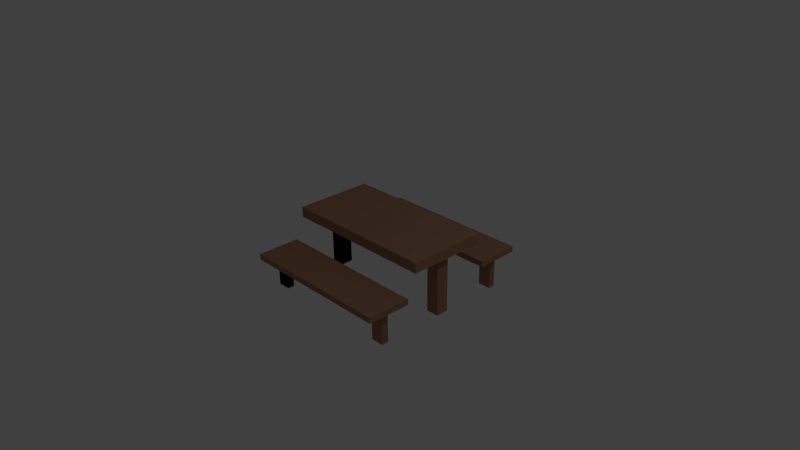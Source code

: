# Source: MessHallTable.blend  (saved by Blender 2.71.0; exported with 4.5.12 LTS)
import bpy
from mathutils import Matrix  # noqa: F401  (used for matrix-valued properties, if any)

bpy.ops.wm.read_factory_settings(use_empty=True)
scene = bpy.context.scene
scene.name = 'Scene'

# ---- collections
col_collection_1 = bpy.data.collections.new('Collection 1'); scene.collection.children.link(col_collection_1)

# ---- materials (node trees are filled in below, after node groups)
mat_table_wood = bpy.data.materials.new('table.wood')
mat_table_wood.alpha_threshold = 0.0
mat_table_wood.use_transparent_shadow = False
mat_table_wood.diffuse_color = (0.3672, 0.2036, 0.1245, 1.0)
mat_table_wood.roughness = 0.5
mat_table_wood.line_color = (0.0, 0.0, 0.0, 1.0)

# ---- material node trees

# ---- world
world_world = bpy.data.worlds.new('World'); scene.world = world_world
world_world.color = (0.05088, 0.05088, 0.05088)
world_world.use_sun_shadow = False
world_world.sun_shadow_jitter_overblur = 0.0
world_world.cycles.sampling_method = 'MANUAL'
world_world.cycles.sample_map_resolution = 256

# ---- cameras
cam_camera = bpy.data.cameras.new('Camera')
cam_camera.clip_end = 100.0
cam_camera.lens = 35.0
cam_camera.sensor_width = 32.0
cam_camera.sensor_height = 18.0
cam_camera.ortho_scale = 7.314
cam_camera.dof.focus_distance = 0.0
cam_camera.dof.aperture_fstop = 128.0

# ---- lights
light_lamp = bpy.data.lights.new('Lamp', 'POINT')
light_lamp.transmission_factor = 0.0
light_lamp.cutoff_distance = 30.0
light_lamp.energy = 100.0
light_lamp.shadow_buffer_clip_start = 1.001
light_lamp.shadow_soft_size = 0.1
light_lamp.shadow_maximum_resolution = 0.006
light_lamp.use_absolute_resolution = True
light_lamp.cycles.use_multiple_importance_sampling = False

# ---- meshes
me_cube = bpy.data.meshes.new('Cube')
me_cube.from_pydata([(-3.714, 1.522, -2.418), (-3.714, 0.7796, -2.418), (-4.456, 0.7796, -2.418), (-4.456, 1.522, -2.418), (-3.714, 1.522, 1.423), (-3.714, 0.7796, 1.423), (-4.456, 0.7796, 1.423), (-4.456, 1.522, 1.423), (-3.714, 1.522, -2.418), (-3.714, 0.7796, -2.418), (-4.456, 0.7796, -2.418), (-4.456, 1.522, -2.418), (-3.714, 1.522, 1.423), (-3.714, 0.7796, 1.423), (-4.456, 0.7796, 1.423), (-4.456, 1.522, 1.423), (4.044, 1.522, -2.418), (4.044, 0.7796, -2.418), (3.302, 0.7796, -2.418), (3.302, 1.522, -2.418), (4.044, 1.522, 1.423), (4.044, 0.7796, 1.423), (3.302, 0.7796, 1.423), (3.302, 1.522, 1.423), (4.4, 3.442, 1.018), (4.4, -1.141, 1.018), (-4.629, -1.141, 1.018), (-4.629, 3.442, 1.018), (4.4, 3.442, 1.624), (4.4, -1.141, 1.624), (-4.629, -1.141, 1.624), (-4.629, 3.442, 1.624), (-3.714, -2.72, -2.416), (-3.714, -3.126, -2.416), (-4.456, -3.126, -2.416), (-4.456, -2.72, -2.416), (-3.714, -2.72, -0.3155), (-3.714, -3.126, -0.3155), (-4.456, -3.126, -0.3155), (-4.456, -2.72, -0.3155), (-3.714, -2.72, -2.416), (-3.714, -3.126, -2.416), (-4.456, -3.126, -2.416), (-4.456, -2.72, -2.416), (-3.714, -2.72, -0.3155), (-3.714, -3.126, -0.3155), (-4.456, -3.126, -0.3155), (-4.456, -2.72, -0.3155), (4.044, -2.72, -2.416), (4.044, -3.126, -2.416), (3.302, -3.126, -2.416), (3.302, -2.72, -2.416), (4.044, -2.72, -0.3155), (4.044, -3.126, -0.3155), (3.302, -3.126, -0.3155), (3.302, -2.72, -0.3155), (4.4, -1.67, -0.5371), (4.4, -4.176, -0.5371), (-4.629, -4.176, -0.5371), (-4.629, -1.67, -0.5371), (4.4, -1.67, -0.2057), (4.4, -4.176, -0.2057), (-4.629, -4.176, -0.2057), (-4.629, -1.67, -0.2057), (-3.714, 5.256, -2.416), (-3.714, 4.85, -2.416), (-4.456, 4.85, -2.416), (-4.456, 5.256, -2.416), (-3.714, 5.256, -0.3155), (-3.714, 4.85, -0.3155), (-4.456, 4.85, -0.3155), (-4.456, 5.256, -0.3155), (-3.714, 5.256, -2.416), (-3.714, 4.85, -2.416), (-4.456, 4.85, -2.416), (-4.456, 5.256, -2.416), (-3.714, 5.256, -0.3155), (-3.714, 4.85, -0.3155), (-4.456, 4.85, -0.3155), (-4.456, 5.256, -0.3155), (4.044, 5.256, -2.416), (4.044, 4.85, -2.416), (3.302, 4.85, -2.416), (3.302, 5.256, -2.416), (4.044, 5.256, -0.3155), (4.044, 4.85, -0.3155), (3.302, 4.85, -0.3155), (3.302, 5.256, -0.3155), (4.4, 6.307, -0.5371), (4.4, 3.8, -0.5371), (-4.629, 3.8, -0.5371), (-4.629, 6.307, -0.5371), (4.4, 6.307, -0.2057), (4.4, 3.8, -0.2057), (-4.629, 3.8, -0.2057), (-4.629, 6.307, -0.2057)], [], [(0, 1, 2, 3), (4, 7, 6, 5), (0, 4, 5, 1), (1, 5, 6, 2), (2, 6, 7, 3), (4, 0, 3, 7), (8, 9, 10, 11), (12, 15, 14, 13), (8, 12, 13, 9), (9, 13, 14, 10), (10, 14, 15, 11), (12, 8, 11, 15), (16, 17, 18, 19), (20, 23, 22, 21), (16, 20, 21, 17), (17, 21, 22, 18), (18, 22, 23, 19), (20, 16, 19, 23), (24, 25, 26, 27), (28, 31, 30, 29), (24, 28, 29, 25), (25, 29, 30, 26), (26, 30, 31, 27), (28, 24, 27, 31), (32, 33, 34, 35), (36, 39, 38, 37), (32, 36, 37, 33), (33, 37, 38, 34), (34, 38, 39, 35), (36, 32, 35, 39), (40, 41, 42, 43), (44, 47, 46, 45), (40, 44, 45, 41), (41, 45, 46, 42), (42, 46, 47, 43), (44, 40, 43, 47), (48, 49, 50, 51), (52, 55, 54, 53), (48, 52, 53, 49), (49, 53, 54, 50), (50, 54, 55, 51), (52, 48, 51, 55), (56, 57, 58, 59), (60, 63, 62, 61), (56, 60, 61, 57), (57, 61, 62, 58), (58, 62, 63, 59), (60, 56, 59, 63), (64, 65, 66, 67), (68, 71, 70, 69), (64, 68, 69, 65), (65, 69, 70, 66), (66, 70, 71, 67), (68, 64, 67, 71), (72, 73, 74, 75), (76, 79, 78, 77), (72, 76, 77, 73), (73, 77, 78, 74), (74, 78, 79, 75), (76, 72, 75, 79), (80, 81, 82, 83), (84, 87, 86, 85), (80, 84, 85, 81), (81, 85, 86, 82), (82, 86, 87, 83), (84, 80, 83, 87), (88, 89, 90, 91), (92, 95, 94, 93), (88, 92, 93, 89), (89, 93, 94, 90), (90, 94, 95, 91), (92, 88, 91, 95)])
me_cube.materials.append(mat_table_wood)
me_cube.use_remesh_preserve_volume = False
me_cube.use_remesh_preserve_attributes = False
me_cube.use_mirror_vertex_groups = False
me_cube.update()

# ---- objects
ob_cube = bpy.data.objects.new('Cube', me_cube)
ob_lamp = bpy.data.objects.new('Lamp', light_lamp)
ob_camera = bpy.data.objects.new('Camera', cam_camera)

# ---- transforms, parenting, visibility, modifiers, constraints
ob_cube.location = (0.0, 0.0, 0.0)
ob_cube.scale = (0.2391, 0.2391, 0.2391)
ob_cube.lock_rotations_4d = False
ob_cube.empty_display_type = 'ARROWS'
ob_cube.lineart.crease_threshold = 0.0
ob_lamp.location = (4.076, 1.005, 5.904)
ob_lamp.rotation_euler = (0.6503, 0.05522, 1.866)
ob_lamp.lock_rotations_4d = False
ob_lamp.empty_display_type = 'ARROWS'
ob_lamp.color = (0.0, 0.0, 0.0, 0.0)
ob_lamp.lineart.crease_threshold = 0.0
ob_camera.location = (7.481, -6.508, 5.344)
ob_camera.rotation_euler = (1.109, 0.01082, 0.8149)
ob_camera.lock_rotations_4d = False
ob_camera.empty_display_type = 'ARROWS'
ob_camera.color = (0.0, 0.0, 0.0, 0.0)
ob_camera.display_type = 'WIRE'
ob_camera.lineart.crease_threshold = 0.0

# ---- collection membership
col_collection_1.objects.link(ob_cube)
col_collection_1.objects.link(ob_lamp)
col_collection_1.objects.link(ob_camera)

# ---- scene / render settings (as saved in the file)
scene.camera = ob_camera
scene.frame_start = 1; scene.frame_end = 250; scene.frame_set(1)
scene.render.engine = 'BLENDER_EEVEE_NEXT'
scene.render.resolution_percentage = 50
scene.render.dither_intensity = 0.0
scene.cycles.use_denoising = False
scene.cycles.samples = 10
scene.cycles.sampling_pattern = 'TABULATED_SOBOL'
scene.cycles.light_sampling_threshold = 0.0
scene.cycles.use_adaptive_sampling = False
scene.cycles.use_light_tree = False
scene.cycles.blur_glossy = 0.0
scene.cycles.volume_bounces = 1
scene.cycles.pixel_filter_type = 'GAUSSIAN'
scene.cycles.sample_clamp_indirect = 0.0
scene.view_settings.view_transform = 'Standard'
bpy.context.view_layer.update()

